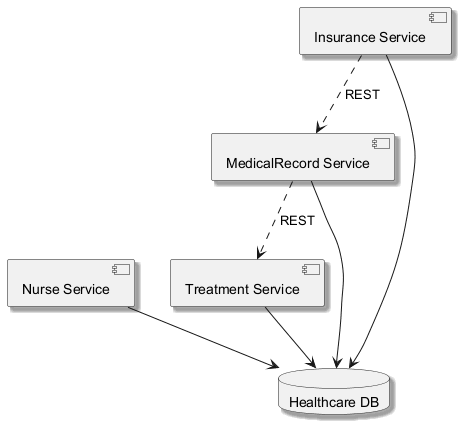

The diagram above was rendered by PlantUML. Its source (embedded in the PNG):
@startuml
skinparam monochrome true
skinparam shadowing true
component "Nurse Service" as C_NurseService
component "Insurance Service" as C_InsuranceService
component "Treatment Service" as C_TreatmentService
component "MedicalRecord Service" as C_MedicalRecordService
database "Healthcare DB" as DB_healthcare
C_NurseService --> DB_healthcare
C_InsuranceService --> DB_healthcare
C_TreatmentService --> DB_healthcare
C_MedicalRecordService --> DB_healthcare
C_MedicalRecordService ..> C_TreatmentService : REST
C_InsuranceService ..> C_MedicalRecordService : REST
@enduml